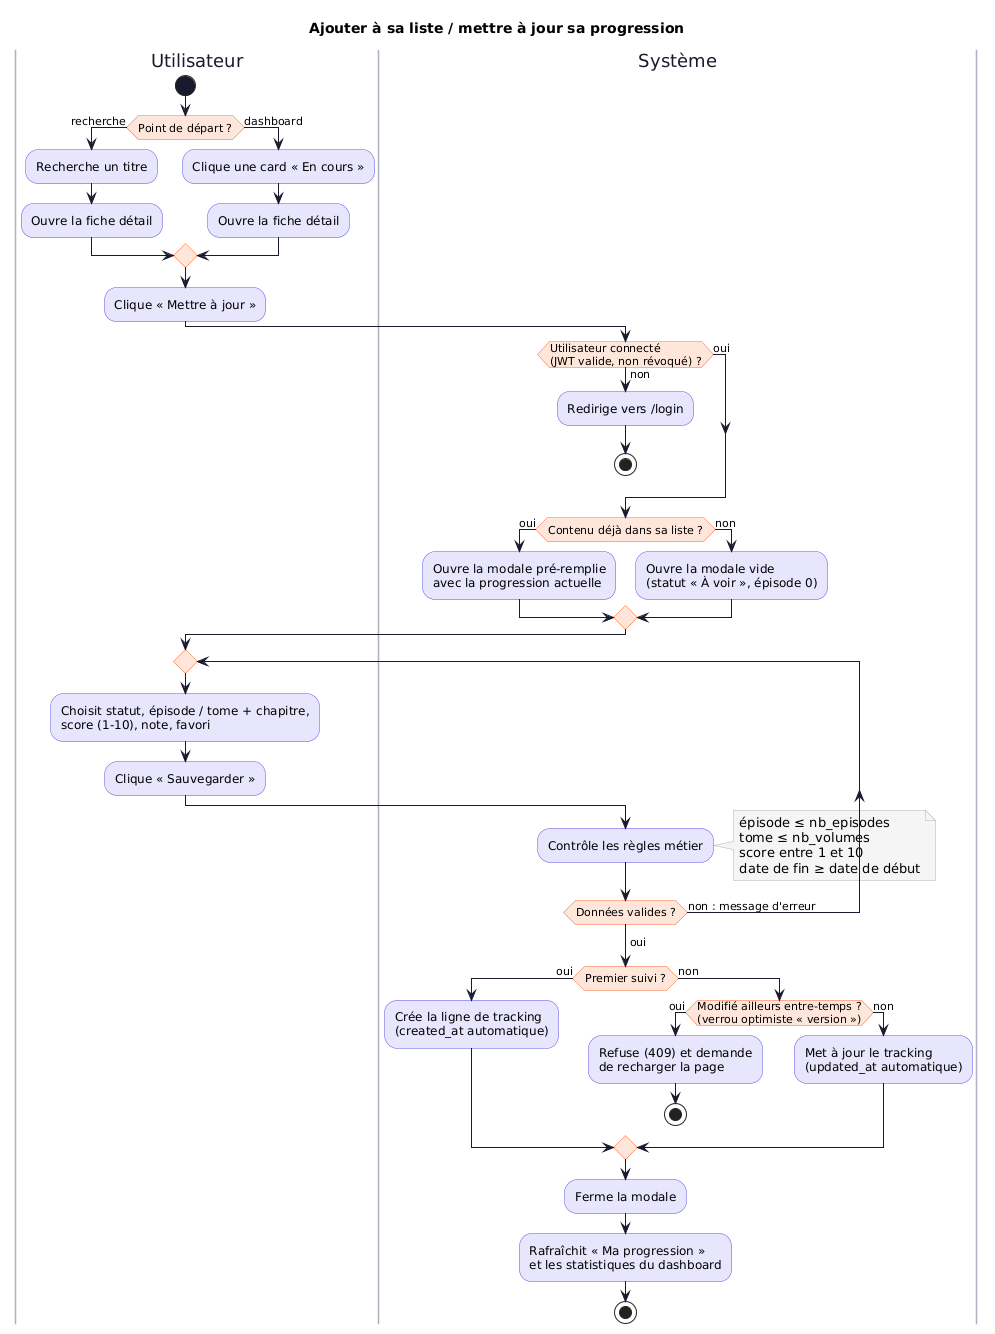

The diagram above was rendered by PlantUML. Its source (embedded in the PNG):
@startuml 02-suivi-progression
' Nakama — Activité : ajouter un contenu à sa liste ou mettre à jour sa progression
skinparam defaultFontName "DejaVu Sans"
skinparam shadowing false
skinparam ArrowColor #1A1A2E
skinparam activity {
  BackgroundColor #E8E6FC
  BorderColor #5B4FE9
  DiamondBackgroundColor #FFE6DA
  DiamondBorderColor #FF6B35
  StartColor #1A1A2E
  EndColor #1A1A2E
}
skinparam swimlane {
  BorderColor #B0B0C0
  TitleFontColor #1A1A2E
}
skinparam note {
  BackgroundColor #F5F5F5
  BorderColor #B0B0C0
}
title Ajouter à sa liste / mettre à jour sa progression

|Utilisateur|
start
if (Point de départ ?) then (recherche)
  :Recherche un titre;
  :Ouvre la fiche détail;
else (dashboard)
  :Clique une card « En cours »;
  :Ouvre la fiche détail;
endif
:Clique « Mettre à jour »;
|Système|
if (Utilisateur connecté\n(JWT valide, non révoqué) ?) then (non)
  :Redirige vers /login;
  stop
else (oui)
endif
if (Contenu déjà dans sa liste ?) then (oui)
  :Ouvre la modale pré-remplie
  avec la progression actuelle;
else (non)
  :Ouvre la modale vide
  (statut « À voir », épisode 0);
endif
|Utilisateur|
repeat
  :Choisit statut, épisode / tome + chapitre,
  score (1-10), note, favori;
  :Clique « Sauvegarder »;
  |Système|
  :Contrôle les règles métier;
  note right
    épisode ≤ nb_episodes
    tome ≤ nb_volumes
    score entre 1 et 10
    date de fin ≥ date de début
  end note
repeat while (Données valides ?) is (non : message d'erreur)
-> oui;
if (Premier suivi ?) then (oui)
  :Crée la ligne de tracking
  (created_at automatique);
else (non)
  if (Modifié ailleurs entre-temps ?\n(verrou optimiste « version »)) then (oui)
    :Refuse (409) et demande
    de recharger la page;
    stop
  else (non)
    |Système|
    :Met à jour le tracking
    (updated_at automatique);
  endif
endif
|Système|
:Ferme la modale;
:Rafraîchit « Ma progression »
et les statistiques du dashboard;
stop
@enduml